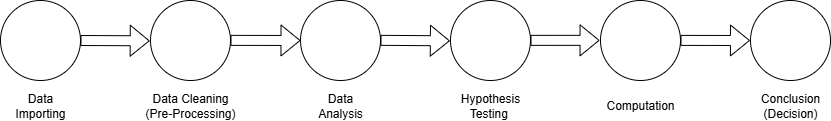

The diagram above was exported from draw.io. Its source (the exported page's mxGraphModel, read from the mxfile embedded in the PNG):
<mxGraphModel dx="1311" dy="706" grid="1" gridSize="10" guides="1" tooltips="1" connect="1" arrows="1" fold="1" page="1" pageScale="1" pageWidth="850" pageHeight="1100" math="0" shadow="0">
  <root>
    <mxCell id="0" />
    <mxCell id="1" parent="0" />
    <mxCell id="gZQZQPKUNIfpsRD3MdUO-1" value="" style="ellipse;whiteSpace=wrap;html=1;aspect=fixed;fillColor=light-dark(#FFFFFF,#FFFFFF);" vertex="1" parent="1">
      <mxGeometry x="10" y="80" width="80" height="80" as="geometry" />
    </mxCell>
    <mxCell id="gZQZQPKUNIfpsRD3MdUO-2" value="" style="ellipse;whiteSpace=wrap;html=1;aspect=fixed;fillColor=light-dark(#FFFFFF,#FFFFFF);" vertex="1" parent="1">
      <mxGeometry x="160" y="80" width="80" height="80" as="geometry" />
    </mxCell>
    <mxCell id="gZQZQPKUNIfpsRD3MdUO-3" value="" style="ellipse;whiteSpace=wrap;html=1;aspect=fixed;fillColor=light-dark(#FFFFFF,#FFFFFF);" vertex="1" parent="1">
      <mxGeometry x="310" y="80" width="80" height="80" as="geometry" />
    </mxCell>
    <mxCell id="gZQZQPKUNIfpsRD3MdUO-4" value="" style="ellipse;whiteSpace=wrap;html=1;aspect=fixed;gradientColor=none;fillColor=light-dark(#FFFFFF,#FFFFFF);" vertex="1" parent="1">
      <mxGeometry x="460" y="80" width="80" height="80" as="geometry" />
    </mxCell>
    <mxCell id="gZQZQPKUNIfpsRD3MdUO-5" value="" style="ellipse;whiteSpace=wrap;html=1;aspect=fixed;fillColor=light-dark(#FFFFFF,#FFFFFF);" vertex="1" parent="1">
      <mxGeometry x="610" y="80" width="80" height="80" as="geometry" />
    </mxCell>
    <mxCell id="gZQZQPKUNIfpsRD3MdUO-6" value="" style="ellipse;whiteSpace=wrap;html=1;aspect=fixed;fillColor=light-dark(#FFFFFF,#FFFFFF);" vertex="1" parent="1">
      <mxGeometry x="760" y="80" width="80" height="80" as="geometry" />
    </mxCell>
    <mxCell id="gZQZQPKUNIfpsRD3MdUO-7" value="Data Importing" style="text;html=1;align=center;verticalAlign=middle;whiteSpace=wrap;rounded=0;" vertex="1" parent="1">
      <mxGeometry x="20" y="170" width="60" height="30" as="geometry" />
    </mxCell>
    <mxCell id="gZQZQPKUNIfpsRD3MdUO-9" value="Data Cleaning (Pre-Processing)" style="text;html=1;align=center;verticalAlign=middle;whiteSpace=wrap;rounded=0;" vertex="1" parent="1">
      <mxGeometry x="150" y="170" width="100" height="30" as="geometry" />
    </mxCell>
    <mxCell id="gZQZQPKUNIfpsRD3MdUO-10" value="Data Analysis" style="text;html=1;align=center;verticalAlign=middle;whiteSpace=wrap;rounded=0;" vertex="1" parent="1">
      <mxGeometry x="320" y="170" width="60" height="30" as="geometry" />
    </mxCell>
    <mxCell id="gZQZQPKUNIfpsRD3MdUO-11" value="Hypothesis Testing&amp;nbsp;" style="text;html=1;align=center;verticalAlign=middle;whiteSpace=wrap;rounded=0;" vertex="1" parent="1">
      <mxGeometry x="470" y="170" width="60" height="30" as="geometry" />
    </mxCell>
    <mxCell id="gZQZQPKUNIfpsRD3MdUO-12" value="Computation" style="text;html=1;align=center;verticalAlign=middle;whiteSpace=wrap;rounded=0;" vertex="1" parent="1">
      <mxGeometry x="620" y="170" width="60" height="30" as="geometry" />
    </mxCell>
    <mxCell id="gZQZQPKUNIfpsRD3MdUO-13" value="Conclusion&lt;div&gt;(Decision)&lt;/div&gt;" style="text;html=1;align=center;verticalAlign=middle;whiteSpace=wrap;rounded=0;" vertex="1" parent="1">
      <mxGeometry x="770" y="170" width="60" height="30" as="geometry" />
    </mxCell>
    <mxCell id="gZQZQPKUNIfpsRD3MdUO-14" value="" style="shape=flexArrow;endArrow=classic;html=1;rounded=0;entryX=-0.01;entryY=0.504;entryDx=0;entryDy=0;entryPerimeter=0;" edge="1" parent="1" target="gZQZQPKUNIfpsRD3MdUO-2">
      <mxGeometry width="50" height="50" relative="1" as="geometry">
        <mxPoint x="90" y="120" as="sourcePoint" />
        <mxPoint x="140" y="70" as="targetPoint" />
      </mxGeometry>
    </mxCell>
    <mxCell id="gZQZQPKUNIfpsRD3MdUO-15" value="" style="shape=flexArrow;endArrow=classic;html=1;rounded=0;entryX=-0.008;entryY=0.504;entryDx=0;entryDy=0;entryPerimeter=0;" edge="1" parent="1" target="gZQZQPKUNIfpsRD3MdUO-4">
      <mxGeometry width="50" height="50" relative="1" as="geometry">
        <mxPoint x="390" y="119.83" as="sourcePoint" />
        <mxPoint x="458" y="119.83" as="targetPoint" />
      </mxGeometry>
    </mxCell>
    <mxCell id="gZQZQPKUNIfpsRD3MdUO-18" value="" style="shape=flexArrow;endArrow=classic;html=1;rounded=0;" edge="1" parent="1">
      <mxGeometry width="50" height="50" relative="1" as="geometry">
        <mxPoint x="240" y="119.86" as="sourcePoint" />
        <mxPoint x="310" y="120" as="targetPoint" />
      </mxGeometry>
    </mxCell>
    <mxCell id="gZQZQPKUNIfpsRD3MdUO-20" value="" style="shape=flexArrow;endArrow=classic;html=1;rounded=0;entryX=-0.012;entryY=0.498;entryDx=0;entryDy=0;entryPerimeter=0;" edge="1" parent="1" target="gZQZQPKUNIfpsRD3MdUO-5">
      <mxGeometry width="50" height="50" relative="1" as="geometry">
        <mxPoint x="540" y="119.86" as="sourcePoint" />
        <mxPoint x="608" y="119.86" as="targetPoint" />
      </mxGeometry>
    </mxCell>
    <mxCell id="gZQZQPKUNIfpsRD3MdUO-21" value="" style="shape=flexArrow;endArrow=classic;html=1;rounded=0;entryX=-0.007;entryY=0.5;entryDx=0;entryDy=0;entryPerimeter=0;" edge="1" parent="1" target="gZQZQPKUNIfpsRD3MdUO-6">
      <mxGeometry width="50" height="50" relative="1" as="geometry">
        <mxPoint x="690" y="119.9" as="sourcePoint" />
        <mxPoint x="758" y="119.9" as="targetPoint" />
      </mxGeometry>
    </mxCell>
  </root>
</mxGraphModel>